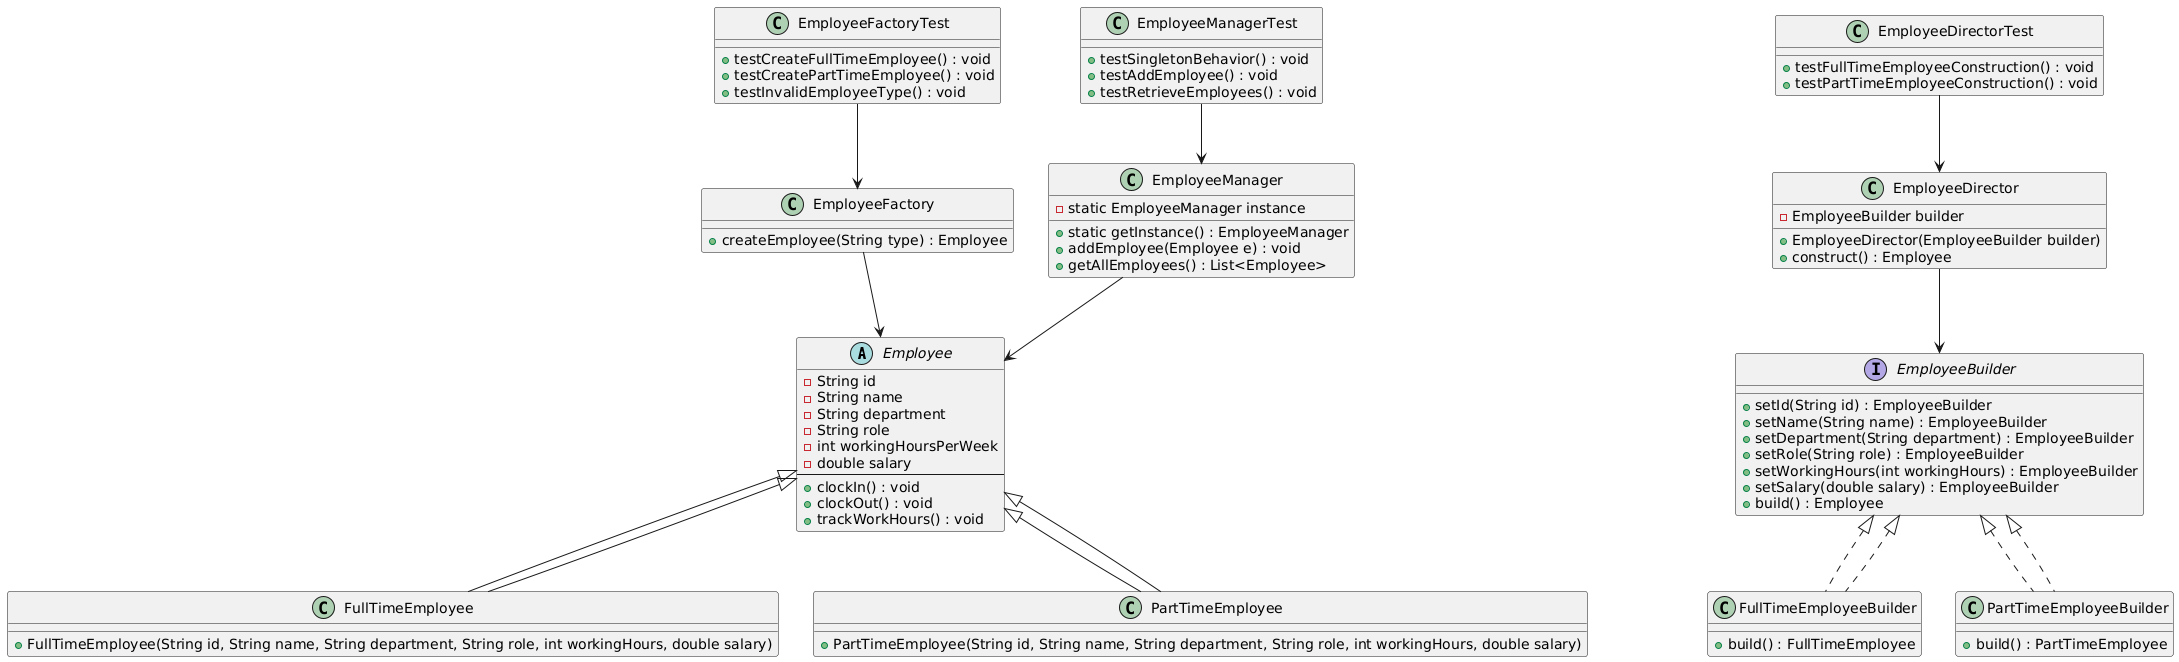

The diagram above was rendered by PlantUML. Its source (embedded in the PNG):
@startuml
' Abstract Employee Class
abstract class Employee {
    - String id
    - String name
    - String department
    - String role
    - int workingHoursPerWeek
    - double salary
    --
    + clockIn() : void
    + clockOut() : void
    + trackWorkHours() : void
}

' FullTimeEmployee and PartTimeEmployee inherit from Employee
class FullTimeEmployee extends Employee {
    + FullTimeEmployee(String id, String name, String department, String role, int workingHours, double salary)
}

class PartTimeEmployee extends Employee {
    + PartTimeEmployee(String id, String name, String department, String role, int workingHours, double salary)
}

' EmployeeBuilder Interface
interface EmployeeBuilder {
    + setId(String id) : EmployeeBuilder
    + setName(String name) : EmployeeBuilder
    + setDepartment(String department) : EmployeeBuilder
    + setRole(String role) : EmployeeBuilder
    + setWorkingHours(int workingHours) : EmployeeBuilder
    + setSalary(double salary) : EmployeeBuilder
    + build() : Employee
}

' FullTimeEmployeeBuilder and PartTimeEmployeeBuilder implement EmployeeBuilder
class FullTimeEmployeeBuilder implements EmployeeBuilder {
    + build() : FullTimeEmployee
}

class PartTimeEmployeeBuilder implements EmployeeBuilder {
    + build() : PartTimeEmployee
}

' EmployeeFactory class
class EmployeeFactory {
    + createEmployee(String type) : Employee
}

' Singleton EmployeeManager class
class EmployeeManager {
    - static EmployeeManager instance
    + static getInstance() : EmployeeManager
    + addEmployee(Employee e) : void
    + getAllEmployees() : List<Employee>
}

' EmployeeDirector class
class EmployeeDirector {
    - EmployeeBuilder builder
    + EmployeeDirector(EmployeeBuilder builder)
    + construct() : Employee
}

' Test classes for unit testing
class EmployeeDirectorTest {
    + testFullTimeEmployeeConstruction() : void
    + testPartTimeEmployeeConstruction() : void
}

class EmployeeFactoryTest {
    + testCreateFullTimeEmployee() : void
    + testCreatePartTimeEmployee() : void
    + testInvalidEmployeeType() : void
}

class EmployeeManagerTest {
    + testSingletonBehavior() : void
    + testAddEmployee() : void
    + testRetrieveEmployees() : void
}

' Relationships
Employee <|-- FullTimeEmployee
Employee <|-- PartTimeEmployee
EmployeeBuilder <|.. FullTimeEmployeeBuilder
EmployeeBuilder <|.. PartTimeEmployeeBuilder
EmployeeFactory --> Employee
EmployeeDirector --> EmployeeBuilder
EmployeeManager --> Employee

' Test relationships to classes
EmployeeDirectorTest --> EmployeeDirector
EmployeeFactoryTest --> EmployeeFactory
EmployeeManagerTest --> EmployeeManager
@enduml